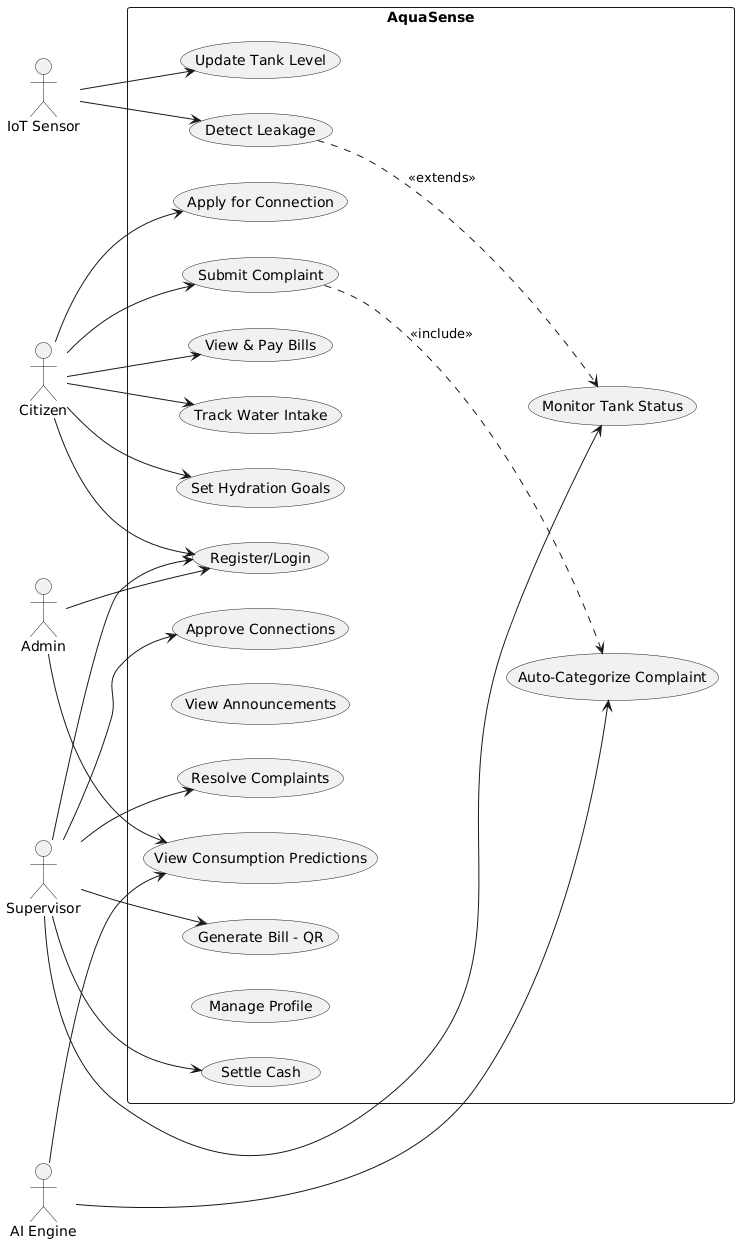

The diagram above was rendered by PlantUML. Its source (embedded in the PNG):
@startuml
left to right direction
skinparam packageStyle rectangle

actor Citizen
actor Supervisor
actor Admin
actor "IoT Sensor" as IoT
actor "AI Engine" as AI

rectangle AquaSense {
  
  ' --- Authentication & Profile ---
  (Register/Login) as UC1
  (Manage Profile) as UC2
  
  ' --- Citizen Core ---
  (Apply for Connection) as UC3
  (Submit Complaint) as UC4
  (View & Pay Bills) as UC5
  (View Announcements) as UC6
  
  ' --- Main Project: Hydration ---
  (Track Water Intake) as UC_Hydration
  (Set Hydration Goals) as UC_HydrationGoal
  
  ' --- Supervisor Core ---
  (Approve Connections) as UC7
  (Resolve Complaints) as UC8
  (Generate Bill - QR) as UC9
  (Settle Cash) as UC10
  
  ' --- IoT & Monitoring ---
  (Update Tank Level) as UC_IoT_Update
  (Monitor Tank Status) as UC11
  (Detect Leakage) as UC_Leak
  
  ' --- AI & Analytics ---
  (Auto-Categorize Complaint) as UC_AI_Classify
  (View Consumption Predictions) as UC_AI_Predict
  
  ' --- Relationships ---
  Citizen --> UC1
  Citizen --> UC3
  Citizen --> UC4
  Citizen --> UC5
  Citizen --> UC_Hydration
  Citizen --> UC_HydrationGoal
  
  Supervisor --> UC1
  Supervisor --> UC7
  Supervisor --> UC8
  Supervisor --> UC9
  Supervisor --> UC10
  Supervisor --> UC11
  
  Admin --> UC1
  Admin --> UC_AI_Predict
  
  IoT --> UC_IoT_Update
  IoT --> UC_Leak
  
  AI --> UC_AI_Classify
  AI --> UC_AI_Predict
  
  UC4 ..> UC_AI_Classify : <<include>>
  UC_Leak ..> UC11 : <<extends>>
}
@enduml